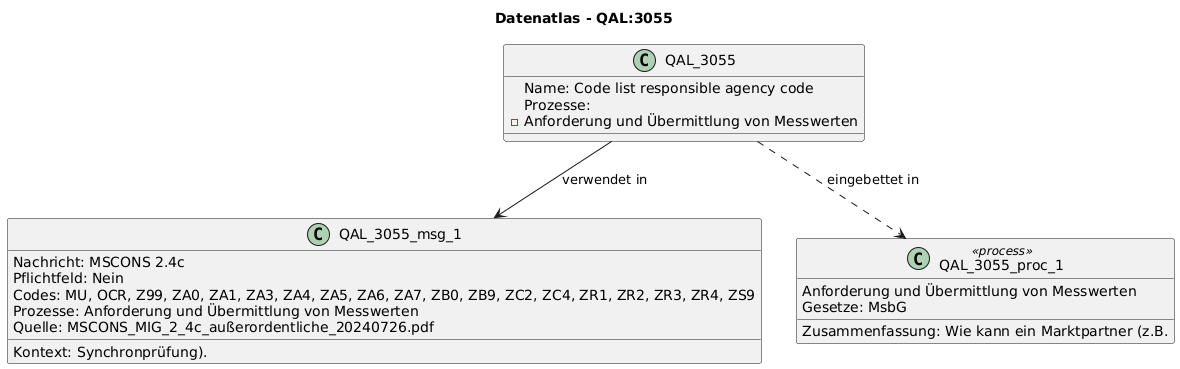

The diagram above was rendered by PlantUML. Its source (embedded in the PNG):
@startuml
title Datenatlas - QAL:3055
class QAL_3055 {
  Name: Code list responsible agency code
  Prozesse:
    - Anforderung und Übermittlung von Messwerten
}
class QAL_3055_msg_1 {
  Nachricht: MSCONS 2.4c
  Kontext: Synchronprüfung).
  Pflichtfeld: Nein
  Codes: MU, OCR, Z99, ZA0, ZA1, ZA3, ZA4, ZA5, ZA6, ZA7, ZB0, ZB9, ZC2, ZC4, ZR1, ZR2, ZR3, ZR4, ZS9
  Prozesse: Anforderung und Übermittlung von Messwerten
  Quelle: MSCONS_MIG_2_4c_außerordentliche_20240726.pdf
}
QAL_3055 --> QAL_3055_msg_1 : verwendet in
class QAL_3055_proc_1 <<process>> {
  Anforderung und Übermittlung von Messwerten
  Gesetze: MsbG
  Zusammenfassung: Wie kann ein Marktpartner (z.B.
}
QAL_3055 ..> QAL_3055_proc_1 : eingebettet in
@enduml